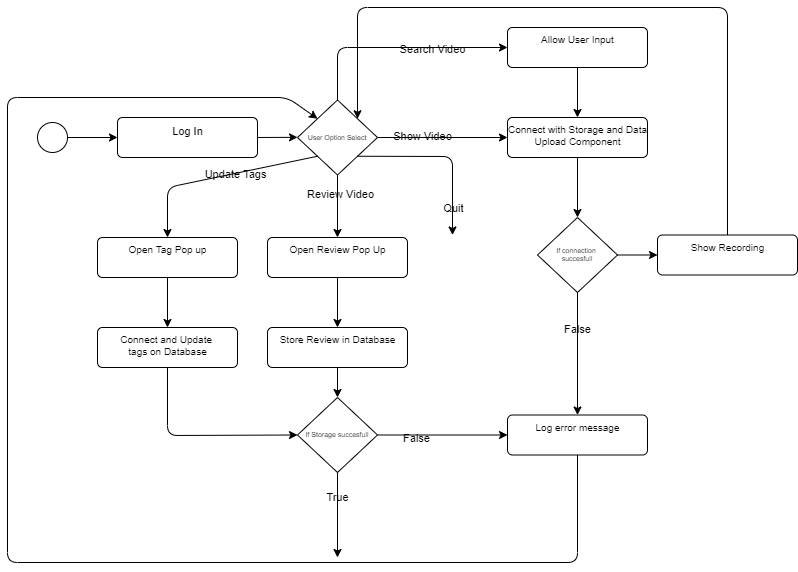

The diagram above was exported from draw.io. Its source (the exported page's mxGraphModel, read from the mxfile embedded in the PNG):
<mxGraphModel dx="920" dy="815" grid="1" gridSize="10" guides="1" tooltips="1" connect="1" arrows="1" fold="1" page="1" pageScale="1" pageWidth="850" pageHeight="1100" math="0" shadow="0">
  <root>
    <mxCell id="0" />
    <mxCell id="1" parent="0" />
    <mxCell id="2" style="edgeStyle=none;html=1;exitX=1;exitY=0.5;exitDx=0;exitDy=0;" edge="1" parent="1" target="4">
      <mxGeometry relative="1" as="geometry">
        <mxPoint x="110" y="260" as="sourcePoint" />
      </mxGeometry>
    </mxCell>
    <mxCell id="3" style="edgeStyle=none;html=1;exitX=1;exitY=0.5;exitDx=0;exitDy=0;entryX=0;entryY=0.498;entryDx=0;entryDy=0;entryPerimeter=0;" edge="1" parent="1" source="4">
      <mxGeometry relative="1" as="geometry">
        <mxPoint x="340" y="259.82000000000016" as="targetPoint" />
      </mxGeometry>
    </mxCell>
    <mxCell id="4" value="&lt;span style=&quot;font-size: 11px&quot;&gt;Log In&lt;/span&gt;" style="html=1;align=center;verticalAlign=top;rounded=1;absoluteArcSize=1;arcSize=10;dashed=0;fillColor=none;" vertex="1" parent="1">
      <mxGeometry x="160" y="240" width="140" height="40" as="geometry" />
    </mxCell>
    <mxCell id="5" style="edgeStyle=none;html=1;exitX=1;exitY=0.5;exitDx=0;exitDy=0;fontSize=11;entryX=0;entryY=0.5;entryDx=0;entryDy=0;" edge="1" parent="1" source="9" target="15">
      <mxGeometry relative="1" as="geometry">
        <mxPoint x="520" y="558" as="targetPoint" />
      </mxGeometry>
    </mxCell>
    <mxCell id="6" value="False" style="edgeLabel;html=1;align=center;verticalAlign=middle;resizable=0;points=[];fontSize=11;labelBackgroundColor=none;" vertex="1" connectable="0" parent="5">
      <mxGeometry x="-0.3957" y="-3" relative="1" as="geometry">
        <mxPoint as="offset" />
      </mxGeometry>
    </mxCell>
    <mxCell id="7" style="edgeStyle=none;html=1;exitX=0.5;exitY=1;exitDx=0;exitDy=0;fontSize=11;" edge="1" parent="1" source="9">
      <mxGeometry relative="1" as="geometry">
        <mxPoint x="380" y="680" as="targetPoint" />
      </mxGeometry>
    </mxCell>
    <mxCell id="8" value="True" style="edgeLabel;html=1;align=center;verticalAlign=middle;resizable=0;points=[];fontSize=11;labelBackgroundColor=none;" vertex="1" connectable="0" parent="7">
      <mxGeometry x="-0.424" y="-1" relative="1" as="geometry">
        <mxPoint as="offset" />
      </mxGeometry>
    </mxCell>
    <mxCell id="9" value="If Storage succesfull" style="rhombus;fillColor=none;fontSize=7;" vertex="1" parent="1">
      <mxGeometry x="340" y="520" width="80" height="75" as="geometry" />
    </mxCell>
    <mxCell id="10" style="edgeStyle=none;html=1;exitX=0.5;exitY=1;exitDx=0;exitDy=0;entryX=0.5;entryY=0;entryDx=0;entryDy=0;fontSize=11;" edge="1" parent="1" source="11" target="9">
      <mxGeometry relative="1" as="geometry" />
    </mxCell>
    <mxCell id="11" value="&lt;font size=&quot;1&quot;&gt;Store Review in Database&lt;/font&gt;" style="html=1;align=center;verticalAlign=top;rounded=1;absoluteArcSize=1;arcSize=10;dashed=0;fontSize=7;fillColor=none;" vertex="1" parent="1">
      <mxGeometry x="310" y="450" width="140" height="40" as="geometry" />
    </mxCell>
    <mxCell id="12" style="edgeStyle=none;html=1;exitX=0.5;exitY=1;exitDx=0;exitDy=0;fontSize=11;" edge="1" parent="1" source="13">
      <mxGeometry relative="1" as="geometry">
        <mxPoint x="380" y="450" as="targetPoint" />
      </mxGeometry>
    </mxCell>
    <mxCell id="13" value="&lt;font size=&quot;1&quot;&gt;Open Review Pop Up&lt;/font&gt;" style="html=1;align=center;verticalAlign=top;rounded=1;absoluteArcSize=1;arcSize=10;dashed=0;fontSize=7;fillColor=none;" vertex="1" parent="1">
      <mxGeometry x="310" y="360" width="140" height="40" as="geometry" />
    </mxCell>
    <mxCell id="14" style="edgeStyle=none;html=1;exitX=0.5;exitY=1;exitDx=0;exitDy=0;fontSize=11;entryX=0;entryY=0;entryDx=0;entryDy=0;" edge="1" parent="1" source="15" target="24">
      <mxGeometry relative="1" as="geometry">
        <mxPoint x="350" y="220" as="targetPoint" />
        <Array as="points">
          <mxPoint x="620" y="685" />
          <mxPoint x="50" y="685" />
          <mxPoint x="50" y="220" />
          <mxPoint x="330" y="220" />
        </Array>
      </mxGeometry>
    </mxCell>
    <mxCell id="15" value="&lt;font&gt;&lt;font size=&quot;1&quot;&gt;Log error message&lt;/font&gt;&lt;br&gt;&lt;/font&gt;" style="html=1;align=center;verticalAlign=top;rounded=1;absoluteArcSize=1;arcSize=10;dashed=0;fontSize=7;fillColor=none;" vertex="1" parent="1">
      <mxGeometry x="550" y="537.5" width="140" height="40" as="geometry" />
    </mxCell>
    <mxCell id="16" style="edgeStyle=none;html=1;exitX=0.5;exitY=1;exitDx=0;exitDy=0;fontSize=11;entryX=0.5;entryY=0;entryDx=0;entryDy=0;" edge="1" parent="1" source="17" target="30">
      <mxGeometry relative="1" as="geometry">
        <mxPoint x="619.9999999999998" y="350" as="targetPoint" />
      </mxGeometry>
    </mxCell>
    <mxCell id="17" value="&lt;font size=&quot;1&quot;&gt;Connect with Storage and Data&lt;br&gt;Upload Component&lt;br&gt;&lt;/font&gt;" style="html=1;align=center;verticalAlign=top;rounded=1;absoluteArcSize=1;arcSize=10;dashed=0;fontSize=7;fillColor=none;" vertex="1" parent="1">
      <mxGeometry x="550" y="240" width="140" height="40" as="geometry" />
    </mxCell>
    <mxCell id="19" value="" style="ellipse;fillColor=#ffffff;strokeColor=#000000;labelBackgroundColor=none;fontSize=9;" vertex="1" parent="1">
      <mxGeometry x="80" y="245" width="30" height="30" as="geometry" />
    </mxCell>
    <mxCell id="20" style="edgeStyle=none;html=1;exitX=1;exitY=0.5;exitDx=0;exitDy=0;fontSize=11;" edge="1" parent="1" source="24">
      <mxGeometry relative="1" as="geometry">
        <mxPoint x="550" y="260" as="targetPoint" />
      </mxGeometry>
    </mxCell>
    <mxCell id="21" value="Show Video" style="edgeLabel;html=1;align=center;verticalAlign=middle;resizable=0;points=[];fontSize=11;labelBackgroundColor=none;" vertex="1" connectable="0" parent="20">
      <mxGeometry x="-0.3262" y="2" relative="1" as="geometry">
        <mxPoint as="offset" />
      </mxGeometry>
    </mxCell>
    <mxCell id="22" style="edgeStyle=none;html=1;exitX=0.5;exitY=1;exitDx=0;exitDy=0;fontSize=11;entryX=0.5;entryY=0;entryDx=0;entryDy=0;" edge="1" parent="1" source="24" target="13">
      <mxGeometry relative="1" as="geometry">
        <mxPoint x="380" y="370" as="targetPoint" />
      </mxGeometry>
    </mxCell>
    <mxCell id="23" value="Review Video" style="edgeLabel;html=1;align=center;verticalAlign=middle;resizable=0;points=[];fontSize=11;labelBackgroundColor=none;" vertex="1" connectable="0" parent="22">
      <mxGeometry x="-0.3943" y="2" relative="1" as="geometry">
        <mxPoint as="offset" />
      </mxGeometry>
    </mxCell>
    <mxCell id="36" style="edgeStyle=none;html=1;exitX=0.5;exitY=0;exitDx=0;exitDy=0;entryX=0;entryY=0.5;entryDx=0;entryDy=0;" edge="1" parent="1" source="24" target="38">
      <mxGeometry relative="1" as="geometry">
        <mxPoint x="490" y="170" as="targetPoint" />
        <Array as="points">
          <mxPoint x="380" y="170" />
        </Array>
      </mxGeometry>
    </mxCell>
    <mxCell id="37" value="Search Video" style="edgeLabel;html=1;align=center;verticalAlign=middle;resizable=0;points=[];labelBackgroundColor=none;" vertex="1" connectable="0" parent="36">
      <mxGeometry x="0.3124" y="-1" relative="1" as="geometry">
        <mxPoint as="offset" />
      </mxGeometry>
    </mxCell>
    <mxCell id="40" style="edgeStyle=none;html=1;exitX=0;exitY=1;exitDx=0;exitDy=0;entryX=0.5;entryY=0;entryDx=0;entryDy=0;" edge="1" parent="1" source="24" target="42">
      <mxGeometry relative="1" as="geometry">
        <mxPoint x="220" y="310" as="targetPoint" />
        <Array as="points">
          <mxPoint x="210" y="310" />
        </Array>
      </mxGeometry>
    </mxCell>
    <mxCell id="41" value="Update Tags" style="edgeLabel;html=1;align=center;verticalAlign=middle;resizable=0;points=[];labelBackgroundColor=none;" vertex="1" connectable="0" parent="40">
      <mxGeometry x="-0.1707" relative="1" as="geometry">
        <mxPoint as="offset" />
      </mxGeometry>
    </mxCell>
    <mxCell id="48" style="edgeStyle=none;html=1;exitX=1;exitY=1;exitDx=0;exitDy=0;entryX=0.5;entryY=0;entryDx=0;entryDy=0;" edge="1" parent="1" source="24" target="50">
      <mxGeometry relative="1" as="geometry">
        <mxPoint x="500" y="360" as="targetPoint" />
        <Array as="points">
          <mxPoint x="495" y="279" />
        </Array>
      </mxGeometry>
    </mxCell>
    <mxCell id="49" value="Quit" style="edgeLabel;html=1;align=center;verticalAlign=middle;resizable=0;points=[];labelBackgroundColor=none;" vertex="1" connectable="0" parent="48">
      <mxGeometry x="0.695" relative="1" as="geometry">
        <mxPoint as="offset" />
      </mxGeometry>
    </mxCell>
    <mxCell id="24" value="User Option Select" style="rhombus;fillColor=none;fontSize=7;" vertex="1" parent="1">
      <mxGeometry x="340" y="222.5" width="80" height="75" as="geometry" />
    </mxCell>
    <mxCell id="27" style="edgeStyle=none;html=1;exitX=0.5;exitY=1;exitDx=0;exitDy=0;entryX=0.5;entryY=0;entryDx=0;entryDy=0;fontSize=11;" edge="1" parent="1" source="30" target="15">
      <mxGeometry relative="1" as="geometry" />
    </mxCell>
    <mxCell id="28" value="False" style="edgeLabel;html=1;align=center;verticalAlign=middle;resizable=0;points=[];fontSize=11;labelBackgroundColor=none;" vertex="1" connectable="0" parent="27">
      <mxGeometry x="-0.4215" y="-1" relative="1" as="geometry">
        <mxPoint as="offset" />
      </mxGeometry>
    </mxCell>
    <mxCell id="33" style="edgeStyle=none;html=1;exitX=1;exitY=0.5;exitDx=0;exitDy=0;entryX=0;entryY=0.5;entryDx=0;entryDy=0;" edge="1" parent="1" source="30" target="34">
      <mxGeometry relative="1" as="geometry">
        <mxPoint x="700" y="378" as="targetPoint" />
      </mxGeometry>
    </mxCell>
    <mxCell id="30" value="If connection &#10;succesfull" style="rhombus;fillColor=none;fontSize=7;" vertex="1" parent="1">
      <mxGeometry x="580" y="340" width="80" height="75" as="geometry" />
    </mxCell>
    <mxCell id="35" style="edgeStyle=none;html=1;exitX=0.5;exitY=0;exitDx=0;exitDy=0;entryX=1;entryY=0;entryDx=0;entryDy=0;" edge="1" parent="1" source="34" target="24">
      <mxGeometry relative="1" as="geometry">
        <mxPoint x="400" y="130" as="targetPoint" />
        <Array as="points">
          <mxPoint x="770" y="130" />
          <mxPoint x="400" y="130" />
        </Array>
      </mxGeometry>
    </mxCell>
    <mxCell id="34" value="&lt;font size=&quot;1&quot;&gt;Show Recording&lt;br&gt;&lt;/font&gt;" style="html=1;align=center;verticalAlign=top;rounded=1;absoluteArcSize=1;arcSize=10;dashed=0;fontSize=7;fillColor=none;" vertex="1" parent="1">
      <mxGeometry x="700" y="357.5" width="140" height="40" as="geometry" />
    </mxCell>
    <mxCell id="39" style="edgeStyle=none;html=1;exitX=0.5;exitY=1;exitDx=0;exitDy=0;entryX=0.5;entryY=0;entryDx=0;entryDy=0;" edge="1" parent="1" source="38" target="17">
      <mxGeometry relative="1" as="geometry" />
    </mxCell>
    <mxCell id="38" value="&lt;font size=&quot;1&quot;&gt;Allow User Input&lt;br&gt;&lt;/font&gt;" style="html=1;align=center;verticalAlign=top;rounded=1;absoluteArcSize=1;arcSize=10;dashed=0;fontSize=7;fillColor=none;" vertex="1" parent="1">
      <mxGeometry x="550" y="150" width="140" height="40" as="geometry" />
    </mxCell>
    <mxCell id="43" style="edgeStyle=none;html=1;exitX=0.5;exitY=1;exitDx=0;exitDy=0;entryX=0.5;entryY=0;entryDx=0;entryDy=0;" edge="1" parent="1" source="42" target="44">
      <mxGeometry relative="1" as="geometry">
        <mxPoint x="210" y="440" as="targetPoint" />
      </mxGeometry>
    </mxCell>
    <mxCell id="42" value="&lt;font size=&quot;1&quot;&gt;Open Tag Pop up&lt;/font&gt;" style="html=1;align=center;verticalAlign=top;rounded=1;absoluteArcSize=1;arcSize=10;dashed=0;fontSize=7;fillColor=none;" vertex="1" parent="1">
      <mxGeometry x="140" y="360" width="140" height="40" as="geometry" />
    </mxCell>
    <mxCell id="45" style="edgeStyle=none;html=1;exitX=0.5;exitY=1;exitDx=0;exitDy=0;entryX=0;entryY=0.5;entryDx=0;entryDy=0;" edge="1" parent="1" source="44" target="9">
      <mxGeometry relative="1" as="geometry">
        <mxPoint x="210" y="570" as="targetPoint" />
        <Array as="points">
          <mxPoint x="210" y="558" />
        </Array>
      </mxGeometry>
    </mxCell>
    <mxCell id="44" value="&lt;font size=&quot;1&quot;&gt;Connect and Update &lt;br&gt;tags on Database&lt;/font&gt;" style="html=1;align=center;verticalAlign=top;rounded=1;absoluteArcSize=1;arcSize=10;dashed=0;fontSize=7;fillColor=none;" vertex="1" parent="1">
      <mxGeometry x="140" y="450" width="140" height="40" as="geometry" />
    </mxCell>
    <mxCell id="50" value="" style="ellipse;html=1;shape=endState;fillColor=#FFFFFF;strokeColor=#FFFFFF;labelBackgroundColor=none;" vertex="1" parent="1">
      <mxGeometry x="480" y="357.5" width="30" height="30" as="geometry" />
    </mxCell>
  </root>
</mxGraphModel>